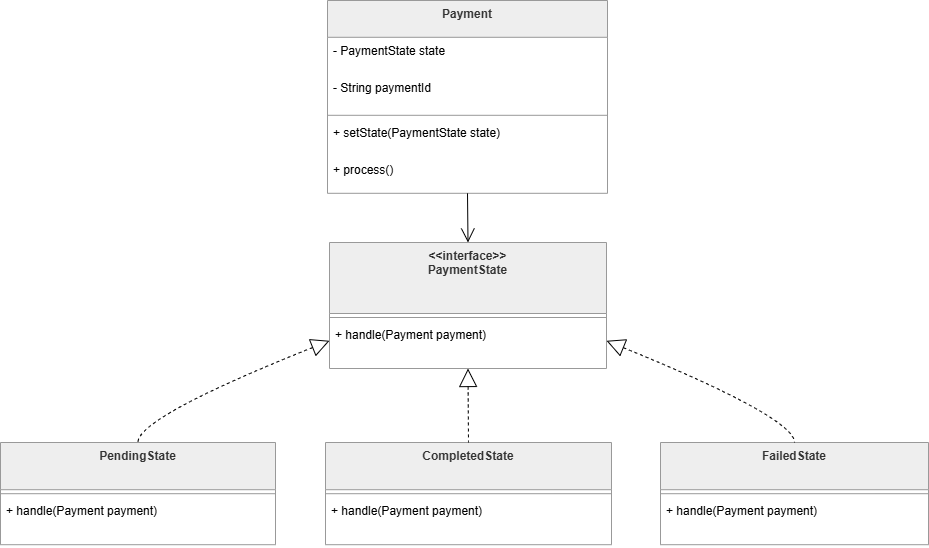

The diagram above was exported from draw.io. Its source (the exported page's mxGraphModel, read from the mxfile embedded in the PNG):
<mxGraphModel dx="1034" dy="530" grid="1" gridSize="10" guides="1" tooltips="1" connect="1" arrows="1" fold="1" page="1" pageScale="1" pageWidth="850" pageHeight="1100" math="0" shadow="0">
  <root>
    <mxCell id="0" />
    <mxCell id="1" parent="0" />
    <mxCell id="CScjneUDttNZnyfvAhU4-1" parent="1" style="swimlane;fontStyle=1;align=center;verticalAlign=top;childLayout=stackLayout;horizontal=1;startSize=36.8;horizontalStack=0;resizeParent=1;resizeParentMax=0;resizeLast=0;collapsible=0;marginBottom=0;fillColor=light-dark(#eeeeee,#1f2020);strokeColor=light-dark(#999999,#cccccc);fontColor=light-dark(#333333,#cccccc);" value="Payment" vertex="1">
      <mxGeometry height="192.8" width="280" x="347" y="20" as="geometry" />
    </mxCell>
    <mxCell id="CScjneUDttNZnyfvAhU4-2" parent="CScjneUDttNZnyfvAhU4-1" style="text;strokeColor=none;fillColor=none;align=left;verticalAlign=top;spacingLeft=4;spacingRight=4;overflow=hidden;rotatable=0;points=[[0,0.5],[1,0.5]];portConstraint=eastwest;" value="- PaymentState state" vertex="1">
      <mxGeometry height="37" width="280" y="36.8" as="geometry" />
    </mxCell>
    <mxCell id="CScjneUDttNZnyfvAhU4-3" parent="CScjneUDttNZnyfvAhU4-1" style="text;strokeColor=none;fillColor=none;align=left;verticalAlign=top;spacingLeft=4;spacingRight=4;overflow=hidden;rotatable=0;points=[[0,0.5],[1,0.5]];portConstraint=eastwest;" value="- String paymentId" vertex="1">
      <mxGeometry height="37" width="280" y="73.8" as="geometry" />
    </mxCell>
    <mxCell id="CScjneUDttNZnyfvAhU4-4" parent="CScjneUDttNZnyfvAhU4-1" style="line;strokeWidth=1;fillColor=none;align=left;verticalAlign=middle;spacingTop=-1;spacingLeft=3;spacingRight=3;rotatable=0;labelPosition=right;points=[];portConstraint=eastwest;strokeColor=inherit;" vertex="1">
      <mxGeometry height="8" width="280" y="110.8" as="geometry" />
    </mxCell>
    <mxCell id="CScjneUDttNZnyfvAhU4-5" parent="CScjneUDttNZnyfvAhU4-1" style="text;strokeColor=none;fillColor=none;align=left;verticalAlign=top;spacingLeft=4;spacingRight=4;overflow=hidden;rotatable=0;points=[[0,0.5],[1,0.5]];portConstraint=eastwest;" value="+ setState(PaymentState state)" vertex="1">
      <mxGeometry height="37" width="280" y="118.8" as="geometry" />
    </mxCell>
    <mxCell id="CScjneUDttNZnyfvAhU4-6" parent="CScjneUDttNZnyfvAhU4-1" style="text;strokeColor=none;fillColor=none;align=left;verticalAlign=top;spacingLeft=4;spacingRight=4;overflow=hidden;rotatable=0;points=[[0,0.5],[1,0.5]];portConstraint=eastwest;" value="+ process()" vertex="1">
      <mxGeometry height="37" width="280" y="155.8" as="geometry" />
    </mxCell>
    <mxCell id="CScjneUDttNZnyfvAhU4-7" parent="1" style="swimlane;fontStyle=1;align=center;verticalAlign=top;childLayout=stackLayout;horizontal=1;startSize=71;horizontalStack=0;resizeParent=1;resizeParentMax=0;resizeLast=0;collapsible=0;marginBottom=0;fillColor=light-dark(#eeeeee,#1f2020);strokeColor=light-dark(#999999,#cccccc);fontColor=light-dark(#333333,#cccccc);" value="&lt;&lt;interface&gt;&gt;&#10;PaymentState" vertex="1">
      <mxGeometry height="126" width="277" x="349" y="262" as="geometry" />
    </mxCell>
    <mxCell id="CScjneUDttNZnyfvAhU4-8" parent="CScjneUDttNZnyfvAhU4-7" style="line;strokeWidth=1;fillColor=none;align=left;verticalAlign=middle;spacingTop=-1;spacingLeft=3;spacingRight=3;rotatable=0;labelPosition=right;points=[];portConstraint=eastwest;strokeColor=inherit;" vertex="1">
      <mxGeometry height="8" width="277" y="71" as="geometry" />
    </mxCell>
    <mxCell id="CScjneUDttNZnyfvAhU4-9" parent="CScjneUDttNZnyfvAhU4-7" style="text;strokeColor=none;fillColor=none;align=left;verticalAlign=top;spacingLeft=4;spacingRight=4;overflow=hidden;rotatable=0;points=[[0,0.5],[1,0.5]];portConstraint=eastwest;" value="+ handle(Payment payment)" vertex="1">
      <mxGeometry height="47" width="277" y="79" as="geometry" />
    </mxCell>
    <mxCell id="CScjneUDttNZnyfvAhU4-10" parent="1" style="swimlane;fontStyle=1;align=center;verticalAlign=top;childLayout=stackLayout;horizontal=1;startSize=47.2;horizontalStack=0;resizeParent=1;resizeParentMax=0;resizeLast=0;collapsible=0;marginBottom=0;fillColor=light-dark(#eeeeee,#1f2020);strokeColor=light-dark(#999999,#cccccc);fontColor=light-dark(#333333,#cccccc);" value="PendingState" vertex="1">
      <mxGeometry height="102.2" width="275" x="20" y="462" as="geometry" />
    </mxCell>
    <mxCell id="CScjneUDttNZnyfvAhU4-11" parent="CScjneUDttNZnyfvAhU4-10" style="line;strokeWidth=1;fillColor=none;align=left;verticalAlign=middle;spacingTop=-1;spacingLeft=3;spacingRight=3;rotatable=0;labelPosition=right;points=[];portConstraint=eastwest;strokeColor=inherit;" vertex="1">
      <mxGeometry height="8" width="275" y="47.2" as="geometry" />
    </mxCell>
    <mxCell id="CScjneUDttNZnyfvAhU4-12" parent="CScjneUDttNZnyfvAhU4-10" style="text;strokeColor=none;fillColor=none;align=left;verticalAlign=top;spacingLeft=4;spacingRight=4;overflow=hidden;rotatable=0;points=[[0,0.5],[1,0.5]];portConstraint=eastwest;" value="+ handle(Payment payment)" vertex="1">
      <mxGeometry height="47" width="275" y="55.2" as="geometry" />
    </mxCell>
    <mxCell id="CScjneUDttNZnyfvAhU4-13" parent="1" style="swimlane;fontStyle=1;align=center;verticalAlign=top;childLayout=stackLayout;horizontal=1;startSize=47.2;horizontalStack=0;resizeParent=1;resizeParentMax=0;resizeLast=0;collapsible=0;marginBottom=0;fillColor=light-dark(#eeeeee,#1f2020);strokeColor=light-dark(#999999,#cccccc);fontColor=light-dark(#333333,#cccccc);" value="CompletedState" vertex="1">
      <mxGeometry height="102.2" width="286" x="345" y="462" as="geometry" />
    </mxCell>
    <mxCell id="CScjneUDttNZnyfvAhU4-14" parent="CScjneUDttNZnyfvAhU4-13" style="line;strokeWidth=1;fillColor=none;align=left;verticalAlign=middle;spacingTop=-1;spacingLeft=3;spacingRight=3;rotatable=0;labelPosition=right;points=[];portConstraint=eastwest;strokeColor=inherit;" vertex="1">
      <mxGeometry height="8" width="286" y="47.2" as="geometry" />
    </mxCell>
    <mxCell id="CScjneUDttNZnyfvAhU4-15" parent="CScjneUDttNZnyfvAhU4-13" style="text;strokeColor=none;fillColor=none;align=left;verticalAlign=top;spacingLeft=4;spacingRight=4;overflow=hidden;rotatable=0;points=[[0,0.5],[1,0.5]];portConstraint=eastwest;" value="+ handle(Payment payment)" vertex="1">
      <mxGeometry height="47" width="286" y="55.2" as="geometry" />
    </mxCell>
    <mxCell id="CScjneUDttNZnyfvAhU4-16" parent="1" style="swimlane;fontStyle=1;align=center;verticalAlign=top;childLayout=stackLayout;horizontal=1;startSize=47.2;horizontalStack=0;resizeParent=1;resizeParentMax=0;resizeLast=0;collapsible=0;marginBottom=0;fillColor=light-dark(#eeeeee,#1f2020);strokeColor=light-dark(#999999,#cccccc);fontColor=light-dark(#333333,#cccccc);" value="FailedState" vertex="1">
      <mxGeometry height="102.2" width="268" x="680" y="462" as="geometry" />
    </mxCell>
    <mxCell id="CScjneUDttNZnyfvAhU4-17" parent="CScjneUDttNZnyfvAhU4-16" style="line;strokeWidth=1;fillColor=none;align=left;verticalAlign=middle;spacingTop=-1;spacingLeft=3;spacingRight=3;rotatable=0;labelPosition=right;points=[];portConstraint=eastwest;strokeColor=inherit;" vertex="1">
      <mxGeometry height="8" width="268" y="47.2" as="geometry" />
    </mxCell>
    <mxCell id="CScjneUDttNZnyfvAhU4-18" parent="CScjneUDttNZnyfvAhU4-16" style="text;strokeColor=none;fillColor=none;align=left;verticalAlign=top;spacingLeft=4;spacingRight=4;overflow=hidden;rotatable=0;points=[[0,0.5],[1,0.5]];portConstraint=eastwest;" value="+ handle(Payment payment)" vertex="1">
      <mxGeometry height="47" width="268" y="55.2" as="geometry" />
    </mxCell>
    <mxCell id="CScjneUDttNZnyfvAhU4-19" edge="1" parent="1" source="CScjneUDttNZnyfvAhU4-1" style="curved=1;startArrow=none;endArrow=open;endSize=12;exitX=0.5;exitY=1;entryX=0.5;entryY=0;rounded=0;" target="CScjneUDttNZnyfvAhU4-7" value="">
      <mxGeometry relative="1" as="geometry">
        <Array as="points" />
      </mxGeometry>
    </mxCell>
    <mxCell id="CScjneUDttNZnyfvAhU4-20" edge="1" parent="1" source="CScjneUDttNZnyfvAhU4-7" style="curved=1;dashed=1;startArrow=block;startSize=16;startFill=0;endArrow=none;exitX=0;exitY=0.78;entryX=0.5;entryY=0;rounded=0;" target="CScjneUDttNZnyfvAhU4-10" value="">
      <mxGeometry relative="1" as="geometry">
        <Array as="points">
          <mxPoint x="157" y="437" />
        </Array>
      </mxGeometry>
    </mxCell>
    <mxCell id="CScjneUDttNZnyfvAhU4-21" edge="1" parent="1" source="CScjneUDttNZnyfvAhU4-7" style="curved=1;dashed=1;startArrow=block;startSize=16;startFill=0;endArrow=none;exitX=0.5;exitY=1;entryX=0.5;entryY=0;rounded=0;" target="CScjneUDttNZnyfvAhU4-13" value="">
      <mxGeometry relative="1" as="geometry">
        <Array as="points" />
      </mxGeometry>
    </mxCell>
    <mxCell id="CScjneUDttNZnyfvAhU4-22" edge="1" parent="1" source="CScjneUDttNZnyfvAhU4-7" style="curved=1;dashed=1;startArrow=block;startSize=16;startFill=0;endArrow=none;exitX=1;exitY=0.78;entryX=0.5;entryY=0;rounded=0;" target="CScjneUDttNZnyfvAhU4-16" value="">
      <mxGeometry relative="1" as="geometry">
        <Array as="points">
          <mxPoint x="814" y="437" />
        </Array>
      </mxGeometry>
    </mxCell>
  </root>
</mxGraphModel>